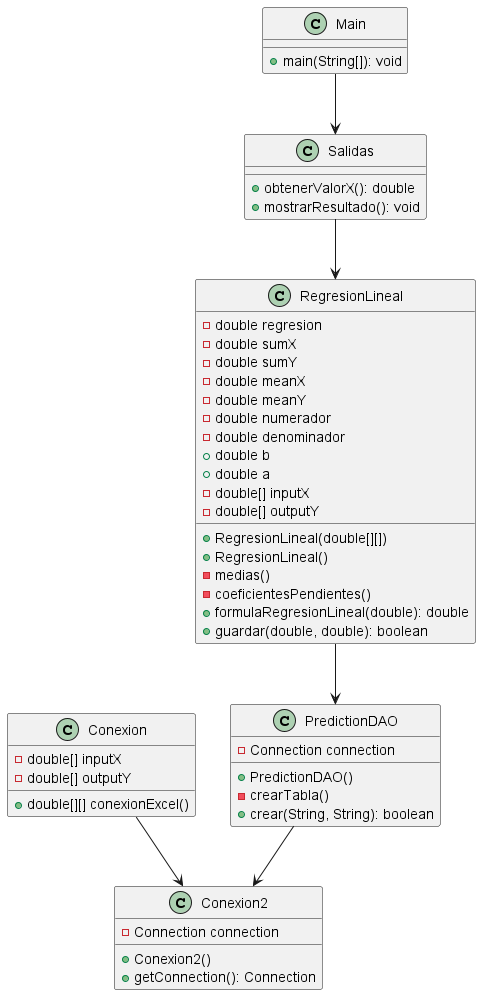

The diagram above was rendered by PlantUML. Its source (embedded in the PNG):
@startuml

class Conexion {
  - double[] inputX
  - double[] outputY
  + double[][] conexionExcel()
}

class Conexion2 {
  - Connection connection
  + Conexion2()
  + getConnection(): Connection
}

class PredictionDAO {
  - Connection connection
  + PredictionDAO()
  - crearTabla()
  + crear(String, String): boolean
}

class RegresionLineal {
  - double regresion
  - double sumX
  - double sumY
  - double meanX
  - double meanY
  - double numerador
  - double denominador
  + double b
  + double a
  - double[] inputX
  - double[] outputY
  + RegresionLineal(double[][])
  + RegresionLineal()
  - medias()
  - coeficientesPendientes()
  + formulaRegresionLineal(double): double
  + guardar(double, double): boolean
}

class Salidas {
  + obtenerValorX(): double
  + mostrarResultado(): void
}

class Main {
  + main(String[]): void
}

Conexion --> Conexion2
PredictionDAO --> Conexion2
RegresionLineal --> PredictionDAO
Salidas --> RegresionLineal
Main --> Salidas

@enduml